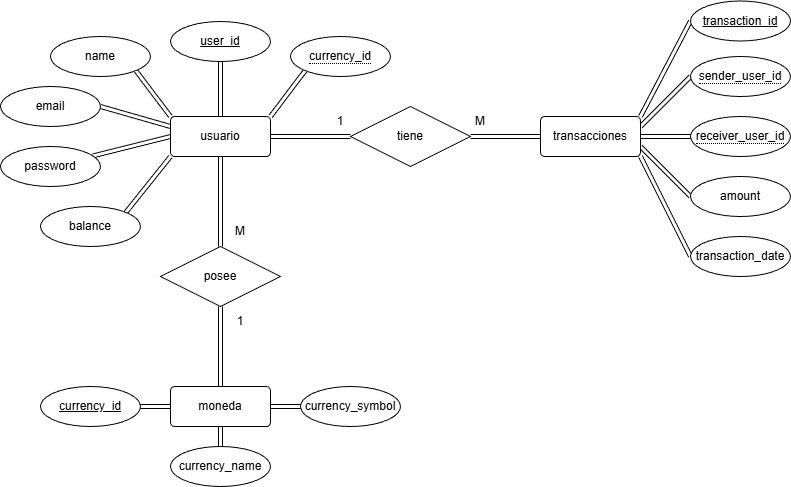

The diagram above was exported from draw.io. Its source (the exported page's mxGraphModel, read from the mxfile embedded in the PNG):
<mxGraphModel dx="2211" dy="755" grid="1" gridSize="10" guides="1" tooltips="1" connect="1" arrows="1" fold="1" page="1" pageScale="1" pageWidth="827" pageHeight="1169" math="0" shadow="0">
  <root>
    <mxCell id="0" />
    <mxCell id="1" parent="0" />
    <mxCell id="Z2XVNH9CADor-9mmtZA9-43" edge="1" parent="1" source="Z2XVNH9CADor-9mmtZA9-28" style="edgeStyle=orthogonalEdgeStyle;rounded=0;orthogonalLoop=1;jettySize=auto;html=1;exitX=0.5;exitY=1;exitDx=0;exitDy=0;shape=link;" target="Z2XVNH9CADor-9mmtZA9-31">
      <mxGeometry relative="1" as="geometry" />
    </mxCell>
    <mxCell id="Z2XVNH9CADor-9mmtZA9-61" edge="1" parent="1" source="Z2XVNH9CADor-9mmtZA9-28" style="rounded=0;orthogonalLoop=1;jettySize=auto;html=1;exitX=0;exitY=0;exitDx=0;exitDy=0;entryX=1;entryY=1;entryDx=0;entryDy=0;shape=link;" target="Z2XVNH9CADor-9mmtZA9-33">
      <mxGeometry relative="1" as="geometry" />
    </mxCell>
    <mxCell id="Z2XVNH9CADor-9mmtZA9-62" edge="1" parent="1" source="Z2XVNH9CADor-9mmtZA9-28" style="rounded=0;orthogonalLoop=1;jettySize=auto;html=1;exitX=0.5;exitY=0;exitDx=0;exitDy=0;entryX=0.5;entryY=1;entryDx=0;entryDy=0;shape=link;" target="Z2XVNH9CADor-9mmtZA9-35">
      <mxGeometry relative="1" as="geometry" />
    </mxCell>
    <mxCell id="Z2XVNH9CADor-9mmtZA9-63" edge="1" parent="1" source="Z2XVNH9CADor-9mmtZA9-28" style="rounded=0;orthogonalLoop=1;jettySize=auto;html=1;exitX=1;exitY=0;exitDx=0;exitDy=0;entryX=0;entryY=1;entryDx=0;entryDy=0;shape=link;" target="Z2XVNH9CADor-9mmtZA9-34">
      <mxGeometry relative="1" as="geometry" />
    </mxCell>
    <mxCell id="Z2XVNH9CADor-9mmtZA9-64" edge="1" parent="1" source="Z2XVNH9CADor-9mmtZA9-28" style="rounded=0;orthogonalLoop=1;jettySize=auto;html=1;exitX=0;exitY=0.25;exitDx=0;exitDy=0;entryX=1;entryY=0.5;entryDx=0;entryDy=0;shape=link;" target="Z2XVNH9CADor-9mmtZA9-58">
      <mxGeometry relative="1" as="geometry" />
    </mxCell>
    <mxCell id="Z2XVNH9CADor-9mmtZA9-65" edge="1" parent="1" source="Z2XVNH9CADor-9mmtZA9-28" style="rounded=0;orthogonalLoop=1;jettySize=auto;html=1;exitX=0;exitY=0.5;exitDx=0;exitDy=0;shape=link;" target="Z2XVNH9CADor-9mmtZA9-59">
      <mxGeometry relative="1" as="geometry" />
    </mxCell>
    <mxCell id="Z2XVNH9CADor-9mmtZA9-66" edge="1" parent="1" source="Z2XVNH9CADor-9mmtZA9-28" style="rounded=0;orthogonalLoop=1;jettySize=auto;html=1;exitX=0;exitY=1;exitDx=0;exitDy=0;entryX=1;entryY=0;entryDx=0;entryDy=0;shape=link;" target="Z2XVNH9CADor-9mmtZA9-60">
      <mxGeometry relative="1" as="geometry" />
    </mxCell>
    <mxCell id="Z2XVNH9CADor-9mmtZA9-28" parent="1" style="rounded=1;arcSize=10;whiteSpace=wrap;html=1;align=center;" value="usuario" vertex="1">
      <mxGeometry height="40" width="100" x="160" y="680" as="geometry" />
    </mxCell>
    <mxCell id="Z2XVNH9CADor-9mmtZA9-53" edge="1" parent="1" source="Z2XVNH9CADor-9mmtZA9-29" style="rounded=0;orthogonalLoop=1;jettySize=auto;html=1;exitX=1;exitY=0;exitDx=0;exitDy=0;entryX=0;entryY=0.5;entryDx=0;entryDy=0;shape=link;" target="Z2XVNH9CADor-9mmtZA9-37">
      <mxGeometry relative="1" as="geometry" />
    </mxCell>
    <mxCell id="Z2XVNH9CADor-9mmtZA9-54" edge="1" parent="1" source="Z2XVNH9CADor-9mmtZA9-29" style="rounded=0;orthogonalLoop=1;jettySize=auto;html=1;exitX=1;exitY=0.25;exitDx=0;exitDy=0;entryX=0;entryY=0.5;entryDx=0;entryDy=0;shape=link;" target="Z2XVNH9CADor-9mmtZA9-38">
      <mxGeometry relative="1" as="geometry" />
    </mxCell>
    <mxCell id="Z2XVNH9CADor-9mmtZA9-55" edge="1" parent="1" source="Z2XVNH9CADor-9mmtZA9-29" style="rounded=0;orthogonalLoop=1;jettySize=auto;html=1;exitX=1;exitY=0.5;exitDx=0;exitDy=0;shape=link;" target="Z2XVNH9CADor-9mmtZA9-39">
      <mxGeometry relative="1" as="geometry" />
    </mxCell>
    <mxCell id="Z2XVNH9CADor-9mmtZA9-56" edge="1" parent="1" source="Z2XVNH9CADor-9mmtZA9-29" style="rounded=0;orthogonalLoop=1;jettySize=auto;html=1;exitX=1;exitY=0.75;exitDx=0;exitDy=0;entryX=0;entryY=0.5;entryDx=0;entryDy=0;shape=link;" target="Z2XVNH9CADor-9mmtZA9-51">
      <mxGeometry relative="1" as="geometry" />
    </mxCell>
    <mxCell id="Z2XVNH9CADor-9mmtZA9-57" edge="1" parent="1" source="Z2XVNH9CADor-9mmtZA9-29" style="rounded=0;orthogonalLoop=1;jettySize=auto;html=1;exitX=1;exitY=1;exitDx=0;exitDy=0;entryX=0;entryY=0.5;entryDx=0;entryDy=0;shape=link;" target="Z2XVNH9CADor-9mmtZA9-52">
      <mxGeometry relative="1" as="geometry" />
    </mxCell>
    <mxCell id="Z2XVNH9CADor-9mmtZA9-29" parent="1" style="rounded=1;arcSize=10;whiteSpace=wrap;html=1;align=center;" value="transacciones" vertex="1">
      <mxGeometry height="40" width="100" x="530" y="680" as="geometry" />
    </mxCell>
    <mxCell id="Z2XVNH9CADor-9mmtZA9-67" edge="1" parent="1" source="Z2XVNH9CADor-9mmtZA9-30" style="rounded=0;orthogonalLoop=1;jettySize=auto;html=1;exitX=0;exitY=0.5;exitDx=0;exitDy=0;entryX=1;entryY=0.5;entryDx=0;entryDy=0;shape=link;" target="Z2XVNH9CADor-9mmtZA9-36">
      <mxGeometry relative="1" as="geometry" />
    </mxCell>
    <mxCell id="Z2XVNH9CADor-9mmtZA9-68" edge="1" parent="1" source="Z2XVNH9CADor-9mmtZA9-30" style="rounded=0;orthogonalLoop=1;jettySize=auto;html=1;exitX=1;exitY=0.5;exitDx=0;exitDy=0;entryX=0;entryY=0.5;entryDx=0;entryDy=0;shape=link;" target="Z2XVNH9CADor-9mmtZA9-46">
      <mxGeometry relative="1" as="geometry" />
    </mxCell>
    <mxCell id="Z2XVNH9CADor-9mmtZA9-30" parent="1" style="rounded=1;arcSize=10;whiteSpace=wrap;html=1;align=center;" value="moneda" vertex="1">
      <mxGeometry height="40" width="100" x="160" y="950" as="geometry" />
    </mxCell>
    <mxCell id="Z2XVNH9CADor-9mmtZA9-44" edge="1" parent="1" source="Z2XVNH9CADor-9mmtZA9-31" style="edgeStyle=orthogonalEdgeStyle;rounded=0;orthogonalLoop=1;jettySize=auto;html=1;exitX=0.5;exitY=1;exitDx=0;exitDy=0;entryX=0.5;entryY=0;entryDx=0;entryDy=0;shape=link;" target="Z2XVNH9CADor-9mmtZA9-30">
      <mxGeometry relative="1" as="geometry" />
    </mxCell>
    <mxCell id="Z2XVNH9CADor-9mmtZA9-31" parent="1" style="shape=rhombus;perimeter=rhombusPerimeter;whiteSpace=wrap;html=1;align=center;" value="posee" vertex="1">
      <mxGeometry height="60" width="120" x="150" y="810" as="geometry" />
    </mxCell>
    <mxCell id="Z2XVNH9CADor-9mmtZA9-41" edge="1" parent="1" source="Z2XVNH9CADor-9mmtZA9-32" style="edgeStyle=orthogonalEdgeStyle;rounded=0;orthogonalLoop=1;jettySize=auto;html=1;exitX=0;exitY=0.5;exitDx=0;exitDy=0;shape=link;" target="Z2XVNH9CADor-9mmtZA9-28">
      <mxGeometry relative="1" as="geometry" />
    </mxCell>
    <mxCell id="Z2XVNH9CADor-9mmtZA9-42" edge="1" parent="1" source="Z2XVNH9CADor-9mmtZA9-32" style="edgeStyle=orthogonalEdgeStyle;rounded=0;orthogonalLoop=1;jettySize=auto;html=1;exitX=1;exitY=0.5;exitDx=0;exitDy=0;entryX=0;entryY=0.5;entryDx=0;entryDy=0;shape=link;" target="Z2XVNH9CADor-9mmtZA9-29">
      <mxGeometry relative="1" as="geometry" />
    </mxCell>
    <mxCell id="Z2XVNH9CADor-9mmtZA9-32" parent="1" style="shape=rhombus;perimeter=rhombusPerimeter;whiteSpace=wrap;html=1;align=center;" value="tiene" vertex="1">
      <mxGeometry height="60" width="120" x="340" y="670" as="geometry" />
    </mxCell>
    <mxCell id="Z2XVNH9CADor-9mmtZA9-33" parent="1" style="ellipse;whiteSpace=wrap;html=1;align=center;" value="name" vertex="1">
      <mxGeometry height="40" width="100" x="40" y="600" as="geometry" />
    </mxCell>
    <mxCell id="Z2XVNH9CADor-9mmtZA9-34" parent="1" style="ellipse;whiteSpace=wrap;html=1;align=center;" value="&lt;span style=&quot;border-bottom: 1px dotted&quot;&gt;currency_id&lt;/span&gt;" vertex="1">
      <mxGeometry height="40" width="100" x="280" y="600" as="geometry" />
    </mxCell>
    <mxCell id="Z2XVNH9CADor-9mmtZA9-35" parent="1" style="ellipse;whiteSpace=wrap;html=1;align=center;fontStyle=4;" value="user_id" vertex="1">
      <mxGeometry height="40" width="100" x="160" y="585" as="geometry" />
    </mxCell>
    <mxCell id="Z2XVNH9CADor-9mmtZA9-36" parent="1" style="ellipse;whiteSpace=wrap;html=1;align=center;fontStyle=4;" value="currency_id" vertex="1">
      <mxGeometry height="40" width="100" x="30" y="950" as="geometry" />
    </mxCell>
    <mxCell id="Z2XVNH9CADor-9mmtZA9-37" parent="1" style="ellipse;whiteSpace=wrap;html=1;align=center;fontStyle=4;" value="transaction_id" vertex="1">
      <mxGeometry height="40" width="100" x="680" y="564.5" as="geometry" />
    </mxCell>
    <mxCell id="Z2XVNH9CADor-9mmtZA9-38" parent="1" style="ellipse;whiteSpace=wrap;html=1;align=center;" value="&lt;span style=&quot;border-bottom: 1px dotted&quot;&gt;sender_user_id&lt;/span&gt;" vertex="1">
      <mxGeometry height="40" width="100" x="680" y="620" as="geometry" />
    </mxCell>
    <mxCell id="Z2XVNH9CADor-9mmtZA9-39" parent="1" style="ellipse;whiteSpace=wrap;html=1;align=center;" value="&lt;span style=&quot;border-bottom: 1px dotted&quot;&gt;receiver_user_id&lt;/span&gt;" vertex="1">
      <mxGeometry height="40" width="100" x="680" y="680" as="geometry" />
    </mxCell>
    <mxCell id="Z2XVNH9CADor-9mmtZA9-48" edge="1" parent="1" source="Z2XVNH9CADor-9mmtZA9-45" style="edgeStyle=orthogonalEdgeStyle;rounded=0;orthogonalLoop=1;jettySize=auto;html=1;exitX=0.5;exitY=0;exitDx=0;exitDy=0;entryX=0.5;entryY=1;entryDx=0;entryDy=0;shape=link;" target="Z2XVNH9CADor-9mmtZA9-30">
      <mxGeometry relative="1" as="geometry" />
    </mxCell>
    <mxCell id="Z2XVNH9CADor-9mmtZA9-45" parent="1" style="ellipse;whiteSpace=wrap;html=1;align=center;" value="currency_name" vertex="1">
      <mxGeometry height="40" width="100" x="160" y="1010" as="geometry" />
    </mxCell>
    <mxCell id="Z2XVNH9CADor-9mmtZA9-46" parent="1" style="ellipse;whiteSpace=wrap;html=1;align=center;" value="currency_symbol" vertex="1">
      <mxGeometry height="40" width="100" x="290" y="950" as="geometry" />
    </mxCell>
    <mxCell id="Z2XVNH9CADor-9mmtZA9-51" parent="1" style="ellipse;whiteSpace=wrap;html=1;align=center;" value="amount" vertex="1">
      <mxGeometry height="40" width="100" x="680" y="740" as="geometry" />
    </mxCell>
    <mxCell id="Z2XVNH9CADor-9mmtZA9-52" parent="1" style="ellipse;whiteSpace=wrap;html=1;align=center;" value="transaction_date" vertex="1">
      <mxGeometry height="40" width="100" x="680" y="800" as="geometry" />
    </mxCell>
    <mxCell id="Z2XVNH9CADor-9mmtZA9-58" parent="1" style="ellipse;whiteSpace=wrap;html=1;align=center;" value="email" vertex="1">
      <mxGeometry height="40" width="100" x="-10" y="650" as="geometry" />
    </mxCell>
    <mxCell id="Z2XVNH9CADor-9mmtZA9-59" parent="1" style="ellipse;whiteSpace=wrap;html=1;align=center;" value="password" vertex="1">
      <mxGeometry height="40" width="100" x="-10" y="710" as="geometry" />
    </mxCell>
    <mxCell id="Z2XVNH9CADor-9mmtZA9-60" parent="1" style="ellipse;whiteSpace=wrap;html=1;align=center;" value="balance" vertex="1">
      <mxGeometry height="40" width="100" x="30" y="770" as="geometry" />
    </mxCell>
    <mxCell id="Z2XVNH9CADor-9mmtZA9-69" parent="1" style="text;html=1;whiteSpace=wrap;strokeColor=none;fillColor=none;align=center;verticalAlign=middle;rounded=0;" value="1" vertex="1">
      <mxGeometry height="30" width="60" x="300" y="670" as="geometry" />
    </mxCell>
    <mxCell id="Z2XVNH9CADor-9mmtZA9-70" parent="1" style="text;html=1;whiteSpace=wrap;strokeColor=none;fillColor=none;align=center;verticalAlign=middle;rounded=0;" value="M" vertex="1">
      <mxGeometry height="30" width="60" x="440" y="670" as="geometry" />
    </mxCell>
    <mxCell id="Z2XVNH9CADor-9mmtZA9-71" parent="1" style="text;html=1;whiteSpace=wrap;strokeColor=none;fillColor=none;align=center;verticalAlign=middle;rounded=0;" value="M" vertex="1">
      <mxGeometry height="30" width="60" x="200" y="780" as="geometry" />
    </mxCell>
    <mxCell id="Z2XVNH9CADor-9mmtZA9-72" parent="1" style="text;html=1;whiteSpace=wrap;strokeColor=none;fillColor=none;align=center;verticalAlign=middle;rounded=0;" value="1" vertex="1">
      <mxGeometry height="30" width="60" x="200" y="870" as="geometry" />
    </mxCell>
  </root>
</mxGraphModel>